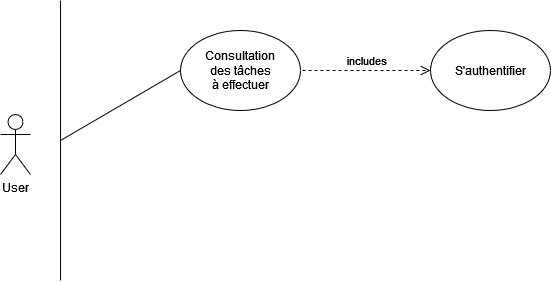

The diagram above was exported from draw.io. Its source (the exported page's mxGraphModel, read from the mxfile embedded in the PNG):
<mxGraphModel dx="1050" dy="530" grid="1" gridSize="10" guides="1" tooltips="1" connect="1" arrows="1" fold="1" page="1" pageScale="1" pageWidth="827" pageHeight="1169" math="0" shadow="0">
  <root>
    <mxCell id="0" />
    <mxCell id="1" parent="0" />
    <mxCell id="24l4Vb5wPqVt3a0gezQ5-1" value="" style="endArrow=none;html=1;rounded=0;" parent="1" edge="1">
      <mxGeometry width="50" height="50" relative="1" as="geometry">
        <mxPoint x="160" y="400" as="sourcePoint" />
        <mxPoint x="160" y="120" as="targetPoint" />
      </mxGeometry>
    </mxCell>
    <mxCell id="24l4Vb5wPqVt3a0gezQ5-3" value="User" style="shape=umlActor;verticalLabelPosition=bottom;verticalAlign=top;html=1;outlineConnect=0;" parent="1" vertex="1">
      <mxGeometry x="100" y="234" width="30" height="60" as="geometry" />
    </mxCell>
    <mxCell id="24l4Vb5wPqVt3a0gezQ5-5" value="" style="endArrow=none;html=1;rounded=0;" parent="1" edge="1">
      <mxGeometry width="50" height="50" relative="1" as="geometry">
        <mxPoint x="160" y="260" as="sourcePoint" />
        <mxPoint x="280" y="190" as="targetPoint" />
      </mxGeometry>
    </mxCell>
    <mxCell id="24l4Vb5wPqVt3a0gezQ5-7" value="" style="ellipse;whiteSpace=wrap;html=1;" parent="1" vertex="1">
      <mxGeometry x="280" y="150" width="120" height="80" as="geometry" />
    </mxCell>
    <mxCell id="24l4Vb5wPqVt3a0gezQ5-10" value="Consultation des tâches à effectuer" style="text;html=1;strokeColor=none;fillColor=none;align=center;verticalAlign=middle;whiteSpace=wrap;rounded=0;" parent="1" vertex="1">
      <mxGeometry x="310" y="175" width="60" height="30" as="geometry" />
    </mxCell>
    <mxCell id="24l4Vb5wPqVt3a0gezQ5-11" value="includes" style="html=1;verticalAlign=bottom;endArrow=open;dashed=1;endSize=8;edgeStyle=elbowEdgeStyle;elbow=vertical;curved=0;rounded=0;" parent="1" edge="1">
      <mxGeometry relative="1" as="geometry">
        <mxPoint x="402" y="190" as="sourcePoint" />
        <mxPoint x="530" y="190" as="targetPoint" />
        <Array as="points">
          <mxPoint x="420" y="190" />
        </Array>
      </mxGeometry>
    </mxCell>
    <mxCell id="24l4Vb5wPqVt3a0gezQ5-12" value="" style="ellipse;whiteSpace=wrap;html=1;" parent="1" vertex="1">
      <mxGeometry x="530" y="150" width="120" height="80" as="geometry" />
    </mxCell>
    <mxCell id="24l4Vb5wPqVt3a0gezQ5-13" value="S'authentifier " style="text;html=1;strokeColor=none;fillColor=none;align=center;verticalAlign=middle;whiteSpace=wrap;rounded=0;" parent="1" vertex="1">
      <mxGeometry x="540" y="175" width="100" height="30" as="geometry" />
    </mxCell>
  </root>
</mxGraphModel>